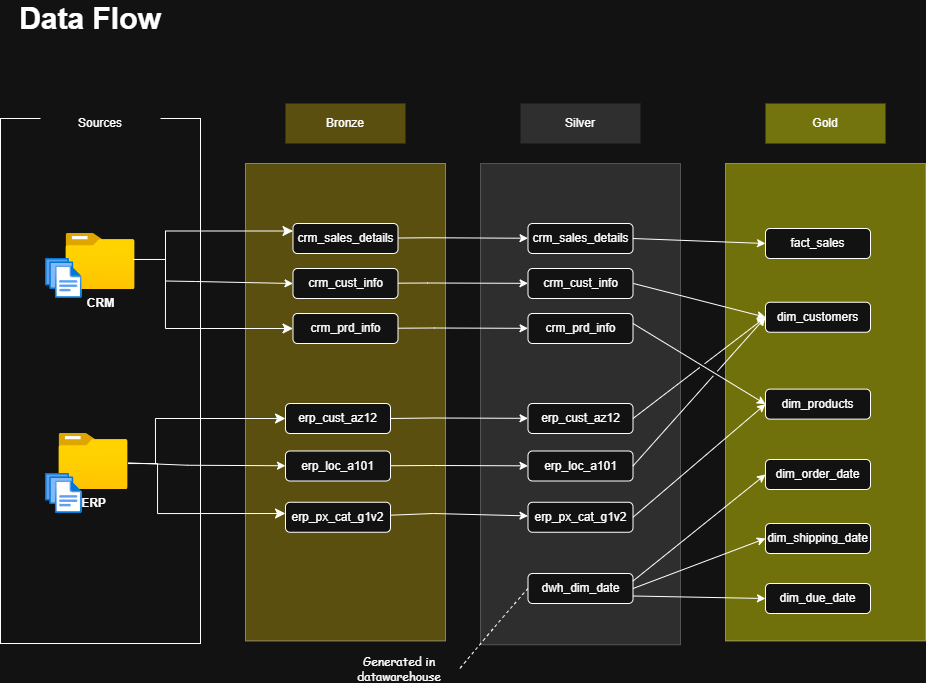

The diagram above was exported from draw.io. Its source (the exported page's mxGraphModel, read from the mxfile embedded in the PNG):
<mxGraphModel dx="1097" dy="659" grid="1" gridSize="10" guides="1" tooltips="1" connect="1" arrows="1" fold="1" page="1" pageScale="1" pageWidth="850" pageHeight="1100" math="0" shadow="0">
  <root>
    <mxCell id="0" />
    <mxCell id="1" parent="0" />
    <mxCell id="PW4ZihdryqZLvxjIWCNy-2" parent="1" style="rounded=0;whiteSpace=wrap;html=1;rotation=-90;" value="" vertex="1">
      <mxGeometry height="200" width="525" x="-127.5" y="317.5" as="geometry" />
    </mxCell>
    <mxCell id="PW4ZihdryqZLvxjIWCNy-3" parent="1" style="text;html=1;whiteSpace=wrap;strokeColor=none;fillColor=none;align=center;verticalAlign=middle;rounded=0;fontSize=30;fontStyle=1" value="Data Flow" vertex="1">
      <mxGeometry height="30" width="170" x="40" y="40" as="geometry" />
    </mxCell>
    <mxCell id="PW4ZihdryqZLvxjIWCNy-5" parent="1" style="rounded=0;whiteSpace=wrap;html=1;strokeColor=none;" value="Sources" vertex="1">
      <mxGeometry height="40" width="120" x="75" y="140" as="geometry" />
    </mxCell>
    <mxCell id="PW4ZihdryqZLvxjIWCNy-7" parent="1" style="image;aspect=fixed;html=1;points=[];align=center;fontSize=12;image=img/lib/azure2/general/Folder_Blank.svg;" value="&lt;b&gt;ERP&lt;/b&gt;" vertex="1">
      <mxGeometry height="56.00000000000001" width="69" x="93.5" y="470" as="geometry" />
    </mxCell>
    <mxCell id="PW4ZihdryqZLvxjIWCNy-9" parent="1" style="image;aspect=fixed;html=1;points=[];align=center;fontSize=12;image=img/lib/azure2/general/Files.svg;" value="" vertex="1">
      <mxGeometry height="40" width="36.57" x="80" y="510" as="geometry" />
    </mxCell>
    <mxCell id="PW4ZihdryqZLvxjIWCNy-6" parent="1" style="image;aspect=fixed;html=1;points=[];align=center;fontSize=12;image=img/lib/azure2/general/Folder_Blank.svg;" value="&lt;b&gt;CRM&lt;/b&gt;" vertex="1">
      <mxGeometry height="56.00000000000001" width="69" x="100.5" y="270" as="geometry" />
    </mxCell>
    <mxCell id="PW4ZihdryqZLvxjIWCNy-8" parent="1" style="image;aspect=fixed;html=1;points=[];align=center;fontSize=12;image=img/lib/azure2/general/Files.svg;" value="" vertex="1">
      <mxGeometry height="40" width="36.57" x="80" y="295" as="geometry" />
    </mxCell>
    <mxCell id="PW4ZihdryqZLvxjIWCNy-13" parent="1" style="rounded=0;whiteSpace=wrap;html=1;rotation=-90;fillColor=light-dark(#000000,#C9AA0D);opacity=40;" value="" vertex="1">
      <mxGeometry height="200" width="477.5" x="141.25" y="338.75" as="geometry" />
    </mxCell>
    <mxCell id="PW4ZihdryqZLvxjIWCNy-14" parent="1" style="rounded=0;whiteSpace=wrap;html=1;strokeColor=none;fillColor=light-dark(#000000,#5B4F10);" value="Bronze" vertex="1">
      <mxGeometry height="40" width="120" x="320" y="140" as="geometry" />
    </mxCell>
    <mxCell id="PW4ZihdryqZLvxjIWCNy-15" parent="1" style="rounded=0;whiteSpace=wrap;html=1;rotation=-90;strokeColor=light-dark(#000000,#A3A3A3);fillColor=#585858;opacity=40;" value="" vertex="1">
      <mxGeometry height="200" width="481.25" x="374.38" y="340.63" as="geometry" />
    </mxCell>
    <mxCell id="PW4ZihdryqZLvxjIWCNy-16" parent="1" style="rounded=0;whiteSpace=wrap;html=1;strokeColor=none;fillColor=light-dark(#000000,#2F2F2F);" value="Silver" vertex="1">
      <mxGeometry height="40" width="120" x="555" y="140" as="geometry" />
    </mxCell>
    <mxCell id="PW4ZihdryqZLvxjIWCNy-18" parent="1" style="rounded=0;whiteSpace=wrap;html=1;strokeColor=none;fillColor=light-dark(#000000,#74740E);" value="Gold" vertex="1">
      <mxGeometry height="40" width="120" x="800" y="140" as="geometry" />
    </mxCell>
    <mxCell id="PW4ZihdryqZLvxjIWCNy-19" parent="1" style="rounded=0;whiteSpace=wrap;html=1;rotation=-90;fillColor=#FFFF00;opacity=40;" value="" vertex="1">
      <mxGeometry height="200" width="477.5" x="621.25" y="338.75" as="geometry" />
    </mxCell>
    <mxCell id="PW4ZihdryqZLvxjIWCNy-20" parent="1" style="rounded=1;whiteSpace=wrap;html=1;" value="crm_sales_details" vertex="1">
      <mxGeometry height="30" width="105" x="327.5" y="260" as="geometry" />
    </mxCell>
    <mxCell id="PW4ZihdryqZLvxjIWCNy-21" parent="1" style="rounded=1;whiteSpace=wrap;html=1;" value="crm_cust_info" vertex="1">
      <mxGeometry height="30" width="105" x="327.5" y="305" as="geometry" />
    </mxCell>
    <mxCell id="PW4ZihdryqZLvxjIWCNy-22" parent="1" style="rounded=1;whiteSpace=wrap;html=1;" value="crm_prd_info" vertex="1">
      <mxGeometry height="30" width="105" x="327.5" y="350" as="geometry" />
    </mxCell>
    <mxCell id="PW4ZihdryqZLvxjIWCNy-23" parent="1" style="rounded=1;whiteSpace=wrap;html=1;" value="erp_cust_az12" vertex="1">
      <mxGeometry height="30" width="105" x="320" y="440" as="geometry" />
    </mxCell>
    <mxCell id="PW4ZihdryqZLvxjIWCNy-24" parent="1" style="rounded=1;whiteSpace=wrap;html=1;" value="erp_loc_a101" vertex="1">
      <mxGeometry height="30" width="105" x="320" y="487.5" as="geometry" />
    </mxCell>
    <mxCell id="PW4ZihdryqZLvxjIWCNy-25" parent="1" style="rounded=1;whiteSpace=wrap;html=1;" value="erp_px_cat_g1v2" vertex="1">
      <mxGeometry height="30" width="105" x="320" y="538.75" as="geometry" />
    </mxCell>
    <mxCell id="PW4ZihdryqZLvxjIWCNy-26" parent="1" style="rounded=1;whiteSpace=wrap;html=1;" value="crm_sales_details" vertex="1">
      <mxGeometry height="30" width="105" x="562.5" y="260" as="geometry" />
    </mxCell>
    <mxCell id="PW4ZihdryqZLvxjIWCNy-27" parent="1" style="rounded=1;whiteSpace=wrap;html=1;" value="crm_cust_info" vertex="1">
      <mxGeometry height="30" width="105" x="562.5" y="305" as="geometry" />
    </mxCell>
    <mxCell id="PW4ZihdryqZLvxjIWCNy-28" parent="1" style="rounded=1;whiteSpace=wrap;html=1;" value="crm_prd_info" vertex="1">
      <mxGeometry height="30" width="105" x="562.5" y="350" as="geometry" />
    </mxCell>
    <mxCell id="PW4ZihdryqZLvxjIWCNy-29" parent="1" style="rounded=1;whiteSpace=wrap;html=1;" value="erp_cust_az12" vertex="1">
      <mxGeometry height="30" width="105" x="562.5" y="440" as="geometry" />
    </mxCell>
    <mxCell id="PW4ZihdryqZLvxjIWCNy-30" parent="1" style="rounded=1;whiteSpace=wrap;html=1;" value="erp_loc_a101" vertex="1">
      <mxGeometry height="30" width="105" x="562.5" y="487.5" as="geometry" />
    </mxCell>
    <mxCell id="PW4ZihdryqZLvxjIWCNy-31" parent="1" style="rounded=1;whiteSpace=wrap;html=1;" value="erp_px_cat_g1v2" vertex="1">
      <mxGeometry height="30" width="105" x="562.5" y="538.75" as="geometry" />
    </mxCell>
    <mxCell id="PW4ZihdryqZLvxjIWCNy-32" parent="1" style="rounded=1;whiteSpace=wrap;html=1;" value="fact_sales" vertex="1">
      <mxGeometry height="30" width="105" x="800" y="265" as="geometry" />
    </mxCell>
    <mxCell id="PW4ZihdryqZLvxjIWCNy-33" parent="1" style="rounded=1;whiteSpace=wrap;html=1;" value="dim_customers" vertex="1">
      <mxGeometry height="30" width="105" x="800" y="338.75" as="geometry" />
    </mxCell>
    <mxCell id="PW4ZihdryqZLvxjIWCNy-34" parent="1" style="rounded=1;whiteSpace=wrap;html=1;" value="dim_products" vertex="1">
      <mxGeometry height="30" width="105" x="800" y="425.63" as="geometry" />
    </mxCell>
    <mxCell id="PW4ZihdryqZLvxjIWCNy-36" edge="1" parent="1" source="PW4ZihdryqZLvxjIWCNy-6" style="edgeStyle=elbowEdgeStyle;elbow=horizontal;endArrow=classic;html=1;curved=0;rounded=0;endSize=8;startSize=8;exitX=0.972;exitY=0.464;exitDx=0;exitDy=0;exitPerimeter=0;entryX=0;entryY=0.25;entryDx=0;entryDy=0;" target="PW4ZihdryqZLvxjIWCNy-20" value="">
      <mxGeometry height="50" relative="1" width="50" as="geometry">
        <Array as="points">
          <mxPoint x="200" y="290" />
        </Array>
        <mxPoint x="540" y="380" as="sourcePoint" />
        <mxPoint x="590" y="330" as="targetPoint" />
      </mxGeometry>
    </mxCell>
    <mxCell id="PW4ZihdryqZLvxjIWCNy-40" edge="1" parent="1" style="edgeStyle=segmentEdgeStyle;endArrow=classic;html=1;curved=0;rounded=0;endSize=8;startSize=8;" target="PW4ZihdryqZLvxjIWCNy-22" value="">
      <mxGeometry height="50" relative="1" width="50" as="geometry">
        <Array as="points">
          <mxPoint x="200" y="365" />
        </Array>
        <mxPoint x="200" y="290" as="sourcePoint" />
        <mxPoint x="277.5" y="362.5" as="targetPoint" />
      </mxGeometry>
    </mxCell>
    <mxCell id="PW4ZihdryqZLvxjIWCNy-42" edge="1" parent="1" source="PW4ZihdryqZLvxjIWCNy-7" style="edgeStyle=segmentEdgeStyle;endArrow=classic;html=1;curved=0;rounded=0;endSize=8;startSize=8;" value="">
      <mxGeometry height="50" relative="1" width="50" as="geometry">
        <Array as="points">
          <mxPoint x="192" y="500" />
          <mxPoint x="192" y="550" />
        </Array>
        <mxPoint x="192" y="475" as="sourcePoint" />
        <mxPoint x="320" y="550" as="targetPoint" />
      </mxGeometry>
    </mxCell>
    <mxCell id="PW4ZihdryqZLvxjIWCNy-43" edge="1" parent="1" style="edgeStyle=segmentEdgeStyle;endArrow=classic;html=1;curved=0;rounded=0;endSize=8;startSize=8;entryX=0;entryY=0.5;entryDx=0;entryDy=0;" target="PW4ZihdryqZLvxjIWCNy-23" value="">
      <mxGeometry height="50" relative="1" width="50" as="geometry">
        <Array as="points">
          <mxPoint x="190" y="455" />
        </Array>
        <mxPoint x="190" y="500" as="sourcePoint" />
        <mxPoint x="367" y="487.5" as="targetPoint" />
      </mxGeometry>
    </mxCell>
    <mxCell id="PW4ZihdryqZLvxjIWCNy-44" edge="1" parent="1" style="endArrow=classic;html=1;rounded=0;entryX=0;entryY=0.5;entryDx=0;entryDy=0;" target="PW4ZihdryqZLvxjIWCNy-21" value="">
      <mxGeometry height="50" relative="1" width="50" as="geometry">
        <Array as="points">
          <mxPoint x="230" y="318" />
        </Array>
        <mxPoint x="200" y="317.5" as="sourcePoint" />
        <mxPoint x="250" y="267.5" as="targetPoint" />
      </mxGeometry>
    </mxCell>
    <mxCell id="PW4ZihdryqZLvxjIWCNy-45" edge="1" parent="1" source="PW4ZihdryqZLvxjIWCNy-20" style="endArrow=classic;html=1;rounded=0;" target="PW4ZihdryqZLvxjIWCNy-26" value="">
      <mxGeometry height="50" relative="1" width="50" as="geometry">
        <Array as="points">
          <mxPoint x="462.5" y="274.25" />
        </Array>
        <mxPoint x="432.5" y="273.75" as="sourcePoint" />
        <mxPoint x="560.5" y="276.25" as="targetPoint" />
      </mxGeometry>
    </mxCell>
    <mxCell id="PW4ZihdryqZLvxjIWCNy-46" edge="1" parent="1" source="PW4ZihdryqZLvxjIWCNy-21" style="endArrow=classic;html=1;rounded=0;" target="PW4ZihdryqZLvxjIWCNy-27" value="">
      <mxGeometry height="50" relative="1" width="50" as="geometry">
        <Array as="points">
          <mxPoint x="462" y="319.5" />
        </Array>
        <mxPoint x="432.5" y="320.25" as="sourcePoint" />
        <mxPoint x="562.5" y="320.25" as="targetPoint" />
      </mxGeometry>
    </mxCell>
    <mxCell id="PW4ZihdryqZLvxjIWCNy-47" edge="1" parent="1" source="PW4ZihdryqZLvxjIWCNy-22" style="endArrow=classic;html=1;rounded=0;" target="PW4ZihdryqZLvxjIWCNy-28" value="">
      <mxGeometry height="50" relative="1" width="50" as="geometry">
        <Array as="points">
          <mxPoint x="469" y="364.5" />
        </Array>
        <mxPoint x="440" y="365" as="sourcePoint" />
        <mxPoint x="570" y="365" as="targetPoint" />
      </mxGeometry>
    </mxCell>
    <mxCell id="PW4ZihdryqZLvxjIWCNy-48" edge="1" parent="1" source="PW4ZihdryqZLvxjIWCNy-7" style="endArrow=classic;html=1;rounded=0;" target="PW4ZihdryqZLvxjIWCNy-24" value="">
      <mxGeometry height="50" relative="1" width="50" as="geometry">
        <Array as="points">
          <mxPoint x="222" y="501.75" />
        </Array>
        <mxPoint x="192" y="501.25" as="sourcePoint" />
        <mxPoint x="320" y="503.75" as="targetPoint" />
      </mxGeometry>
    </mxCell>
    <mxCell id="PW4ZihdryqZLvxjIWCNy-49" edge="1" parent="1" source="PW4ZihdryqZLvxjIWCNy-23" style="endArrow=classic;html=1;rounded=0;exitX=1;exitY=0.5;exitDx=0;exitDy=0;" target="PW4ZihdryqZLvxjIWCNy-29" value="">
      <mxGeometry height="50" relative="1" width="50" as="geometry">
        <Array as="points">
          <mxPoint x="468.5" y="454.5" />
        </Array>
        <mxPoint x="432.5" y="455" as="sourcePoint" />
        <mxPoint x="562.5" y="455" as="targetPoint" />
      </mxGeometry>
    </mxCell>
    <mxCell id="PW4ZihdryqZLvxjIWCNy-50" edge="1" parent="1" source="PW4ZihdryqZLvxjIWCNy-24" style="endArrow=classic;html=1;rounded=0;" target="PW4ZihdryqZLvxjIWCNy-30" value="">
      <mxGeometry height="50" relative="1" width="50" as="geometry">
        <Array as="points">
          <mxPoint x="468" y="502" />
        </Array>
        <mxPoint x="424.5" y="502.5" as="sourcePoint" />
        <mxPoint x="562.5" y="502.5" as="targetPoint" />
      </mxGeometry>
    </mxCell>
    <mxCell id="PW4ZihdryqZLvxjIWCNy-51" edge="1" parent="1" source="PW4ZihdryqZLvxjIWCNy-25" style="endArrow=classic;html=1;rounded=0;" target="PW4ZihdryqZLvxjIWCNy-31" value="">
      <mxGeometry height="50" relative="1" width="50" as="geometry">
        <Array as="points">
          <mxPoint x="468" y="550" />
        </Array>
        <mxPoint x="425" y="550" as="sourcePoint" />
        <mxPoint x="563" y="550" as="targetPoint" />
      </mxGeometry>
    </mxCell>
    <mxCell id="vIc5elSppwOT6wiwfrR1-5" edge="1" parent="1" source="PW4ZihdryqZLvxjIWCNy-26" style="endArrow=classic;html=1;rounded=0;exitX=1;exitY=0.5;exitDx=0;exitDy=0;entryX=0;entryY=0.5;entryDx=0;entryDy=0;" target="PW4ZihdryqZLvxjIWCNy-32" value="">
      <mxGeometry height="50" relative="1" width="50" as="geometry">
        <mxPoint x="750" y="385" as="sourcePoint" />
        <mxPoint x="800" y="335" as="targetPoint" />
      </mxGeometry>
    </mxCell>
    <mxCell id="vIc5elSppwOT6wiwfrR1-7" edge="1" parent="1" style="endArrow=classic;html=1;rounded=0;exitX=1;exitY=0.5;exitDx=0;exitDy=0;entryX=0;entryY=0.5;entryDx=0;entryDy=0;jumpStyle=gap;" target="PW4ZihdryqZLvxjIWCNy-33" value="">
      <mxGeometry height="50" relative="1" width="50" as="geometry">
        <mxPoint x="668" y="320" as="sourcePoint" />
        <mxPoint x="800" y="380" as="targetPoint" />
      </mxGeometry>
    </mxCell>
    <mxCell id="vIc5elSppwOT6wiwfrR1-8" edge="1" parent="1" style="endArrow=classic;html=1;rounded=0;exitX=1;exitY=0.5;exitDx=0;exitDy=0;entryX=0;entryY=0.5;entryDx=0;entryDy=0;jumpStyle=gap;" target="PW4ZihdryqZLvxjIWCNy-34" value="">
      <mxGeometry height="50" relative="1" width="50" as="geometry">
        <mxPoint x="667.5" y="360" as="sourcePoint" />
        <mxPoint x="799.5" y="420" as="targetPoint" />
      </mxGeometry>
    </mxCell>
    <mxCell id="vIc5elSppwOT6wiwfrR1-9" edge="1" parent="1" source="PW4ZihdryqZLvxjIWCNy-29" style="endArrow=classic;html=1;rounded=0;exitX=1;exitY=0.5;exitDx=0;exitDy=0;entryX=0;entryY=0.5;entryDx=0;entryDy=0;jumpStyle=gap;" target="PW4ZihdryqZLvxjIWCNy-33" value="">
      <mxGeometry height="50" relative="1" width="50" as="geometry">
        <Array as="points" />
        <mxPoint x="667.5" y="460" as="sourcePoint" />
        <mxPoint x="717.5" y="410" as="targetPoint" />
      </mxGeometry>
    </mxCell>
    <mxCell id="vIc5elSppwOT6wiwfrR1-10" edge="1" parent="1" source="PW4ZihdryqZLvxjIWCNy-30" style="endArrow=classic;html=1;rounded=0;exitX=1;exitY=0.5;exitDx=0;exitDy=0;entryX=0;entryY=0.5;entryDx=0;entryDy=0;jumpStyle=gap;" target="PW4ZihdryqZLvxjIWCNy-33" value="">
      <mxGeometry height="50" relative="1" width="50" as="geometry">
        <Array as="points" />
        <mxPoint x="668" y="510" as="sourcePoint" />
        <mxPoint x="800" y="430" as="targetPoint" />
      </mxGeometry>
    </mxCell>
    <mxCell id="vIc5elSppwOT6wiwfrR1-11" edge="1" parent="1" source="PW4ZihdryqZLvxjIWCNy-31" style="endArrow=classic;html=1;rounded=0;exitX=1;exitY=0.5;exitDx=0;exitDy=0;entryX=0;entryY=0.5;entryDx=0;entryDy=0;jumpStyle=gap;" target="PW4ZihdryqZLvxjIWCNy-34" value="">
      <mxGeometry height="50" relative="1" width="50" as="geometry">
        <Array as="points" />
        <mxPoint x="668" y="550" as="sourcePoint" />
        <mxPoint x="800" y="422" as="targetPoint" />
      </mxGeometry>
    </mxCell>
    <mxCell id="sJ2EwCanXqKyEOvs4f4m-1" parent="1" style="rounded=1;whiteSpace=wrap;html=1;" value="dwh_dim_date" vertex="1">
      <mxGeometry height="30" width="105" x="562.5" y="610" as="geometry" />
    </mxCell>
    <mxCell id="W3AE1A4l7dpSE-Jc7gmt-1" parent="1" style="rounded=1;whiteSpace=wrap;html=1;" value="dim_order_date" vertex="1">
      <mxGeometry height="30" width="105" x="800" y="496" as="geometry" />
    </mxCell>
    <mxCell id="W3AE1A4l7dpSE-Jc7gmt-3" edge="1" parent="1" source="W3AE1A4l7dpSE-Jc7gmt-4" style="endArrow=none;dashed=1;html=1;rounded=0;entryX=0;entryY=0.5;entryDx=0;entryDy=0;curved=1;exitX=1;exitY=0.5;exitDx=0;exitDy=0;" target="sJ2EwCanXqKyEOvs4f4m-1" value="">
      <mxGeometry height="50" relative="1" width="50" as="geometry">
        <Array as="points">
          <mxPoint x="540" y="650" />
        </Array>
        <mxPoint x="470" y="680" as="sourcePoint" />
        <mxPoint x="560" y="530" as="targetPoint" />
      </mxGeometry>
    </mxCell>
    <mxCell id="W3AE1A4l7dpSE-Jc7gmt-4" parent="1" style="text;html=1;whiteSpace=wrap;strokeColor=none;fillColor=none;align=center;verticalAlign=middle;rounded=0;fontFamily=Comic Sans MS;" value="Generated in datawarehouse" vertex="1">
      <mxGeometry height="30" width="120" x="374.38" y="690" as="geometry" />
    </mxCell>
    <mxCell id="673a36Vf3B9qdTOfRlsQ-1" parent="1" style="rounded=1;whiteSpace=wrap;html=1;" value="dim_shipping_date" vertex="1">
      <mxGeometry height="30" width="105" x="800" y="560" as="geometry" />
    </mxCell>
    <mxCell id="673a36Vf3B9qdTOfRlsQ-2" parent="1" style="rounded=1;whiteSpace=wrap;html=1;" value="dim_due_date" vertex="1">
      <mxGeometry height="30" width="105" x="800" y="620" as="geometry" />
    </mxCell>
    <mxCell id="673a36Vf3B9qdTOfRlsQ-3" edge="1" parent="1" source="sJ2EwCanXqKyEOvs4f4m-1" style="endArrow=classic;html=1;rounded=0;jumpStyle=gap;entryX=0;entryY=0.5;entryDx=0;entryDy=0;exitX=1;exitY=0.25;exitDx=0;exitDy=0;" target="W3AE1A4l7dpSE-Jc7gmt-1" value="">
      <mxGeometry height="50" relative="1" width="50" as="geometry">
        <Array as="points" />
        <mxPoint x="667.5" y="595" as="sourcePoint" />
        <mxPoint x="780" y="490" as="targetPoint" />
      </mxGeometry>
    </mxCell>
    <mxCell id="673a36Vf3B9qdTOfRlsQ-4" edge="1" parent="1" source="sJ2EwCanXqKyEOvs4f4m-1" style="endArrow=classic;html=1;rounded=0;jumpStyle=gap;entryX=0;entryY=0.5;entryDx=0;entryDy=0;exitX=1;exitY=0.5;exitDx=0;exitDy=0;" target="673a36Vf3B9qdTOfRlsQ-1" value="">
      <mxGeometry height="50" relative="1" width="50" as="geometry">
        <Array as="points" />
        <mxPoint x="678" y="598" as="sourcePoint" />
        <mxPoint x="810" y="483" as="targetPoint" />
      </mxGeometry>
    </mxCell>
    <mxCell id="673a36Vf3B9qdTOfRlsQ-5" edge="1" parent="1" source="sJ2EwCanXqKyEOvs4f4m-1" style="endArrow=classic;html=1;rounded=0;jumpStyle=gap;entryX=0;entryY=0.5;entryDx=0;entryDy=0;exitX=1;exitY=0.75;exitDx=0;exitDy=0;" target="673a36Vf3B9qdTOfRlsQ-2" value="">
      <mxGeometry height="50" relative="1" width="50" as="geometry">
        <Array as="points" />
        <mxPoint x="678" y="605" as="sourcePoint" />
        <mxPoint x="810" y="520" as="targetPoint" />
      </mxGeometry>
    </mxCell>
  </root>
</mxGraphModel>